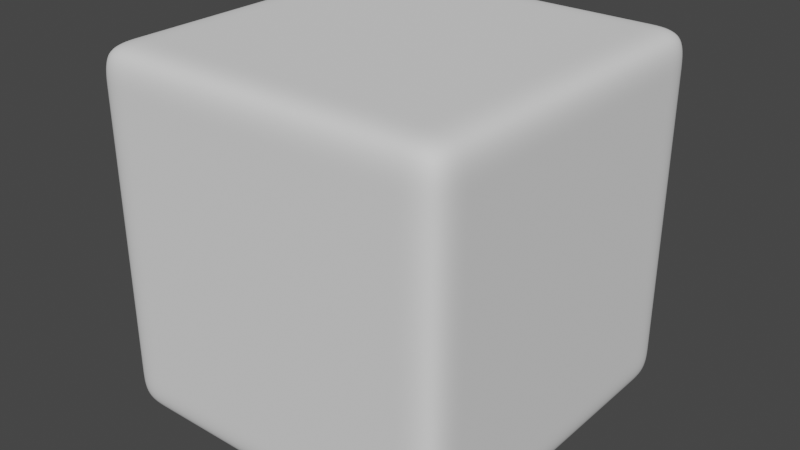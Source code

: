 # Source: Cube.blend  (saved by Blender 2.92.15; exported with 4.5.12 LTS)
import bpy
from mathutils import Matrix  # noqa: F401  (used for matrix-valued properties, if any)

bpy.ops.wm.read_factory_settings(use_empty=True)
scene = bpy.context.scene
scene.name = 'Scene'

# ---- collections
col_collection = bpy.data.collections.new('Collection'); scene.collection.children.link(col_collection)

# ---- world
world_world = bpy.data.worlds.new('World'); scene.world = world_world
world_world.use_nodes = True; world_world.node_tree.nodes.clear()
_N = world_world.node_tree.nodes; _L = world_world.node_tree.links
n0 = _N.new('ShaderNodeOutputWorld'); n0.name = 'World Output'; n0.location = (300, 300)
n1 = _N.new('ShaderNodeBackground'); n1.name = 'Background'; n1.location = (10, 300)
n1.inputs[0].default_value = (0.05088, 0.05088, 0.05088, 1.0)
_L.new(n1.outputs[0], n0.inputs[0])
n0.is_active_output = True
world_world.color = (0.05088, 0.05088, 0.05088)
world_world.use_sun_shadow = False
world_world.sun_shadow_jitter_overblur = 0.0

# ---- meshes
me_cube_001 = bpy.data.meshes.new('Cube.001')
me_cube_001.from_pydata([(-1.0, -1.0, -1.0), (-1.0, -1.0, 1.0), (-1.0, 1.0, -1.0), (-1.0, 1.0, 1.0), (1.0, -1.0, -1.0), (1.0, -1.0, 1.0), (1.0, 1.0, -1.0), (1.0, 1.0, 1.0), (-1.0, 0.7778, -1.0), (-1.0, 0.5556, -1.0), (-1.0, 0.3333, -1.0), (-1.0, 0.1111, -1.0), (-1.0, -0.1111, -1.0), (-1.0, -0.3333, -1.0), (-1.0, -0.5556, -1.0), (-1.0, -0.7778, -1.0), (-1.0, -0.7778, 1.0), (-1.0, -0.5556, 1.0), (-1.0, -0.3333, 1.0), (-1.0, -0.1111, 1.0), (-1.0, 0.1111, 1.0), (-1.0, 0.3333, 1.0), (-1.0, 0.5556, 1.0), (-1.0, 0.7778, 1.0), (1.0, -0.7778, -1.0), (1.0, -0.5556, -1.0), (1.0, -0.3333, -1.0), (1.0, -0.1111, -1.0), (1.0, 0.1111, -1.0), (1.0, 0.3333, -1.0), (1.0, 0.5556, -1.0), (1.0, 0.7778, -1.0), (1.0, 0.7778, 1.0), (1.0, 0.5556, 1.0), (1.0, 0.3333, 1.0), (1.0, 0.1111, 1.0), (1.0, -0.1111, 1.0), (1.0, -0.3333, 1.0), (1.0, -0.5556, 1.0), (1.0, -0.7778, 1.0), (0.7778, 1.0, -1.0), (0.5556, 1.0, -1.0), (0.3333, 1.0, -1.0), (0.1111, 1.0, -1.0), (-0.1111, 1.0, -1.0), (-0.3333, 1.0, -1.0), (-0.5556, 1.0, -1.0), (-0.7778, 1.0, -1.0), (-0.7778, 1.0, 1.0), (-0.5556, 1.0, 1.0), (-0.3333, 1.0, 1.0), (-0.1111, 1.0, 1.0), (0.1111, 1.0, 1.0), (0.3333, 1.0, 1.0), (0.5556, 1.0, 1.0), (0.7778, 1.0, 1.0), (-0.7778, -1.0, -1.0), (-0.5556, -1.0, -1.0), (-0.3333, -1.0, -1.0), (-0.1111, -1.0, -1.0), (0.1111, -1.0, -1.0), (0.3333, -1.0, -1.0), (0.5556, -1.0, -1.0), (0.7778, -1.0, -1.0), (0.7778, -1.0, 1.0), (0.5556, -1.0, 1.0), (0.3333, -1.0, 1.0), (0.1111, -1.0, 1.0), (-0.1111, -1.0, 1.0), (-0.3333, -1.0, 1.0), (-0.5556, -1.0, 1.0), (-0.7778, -1.0, 1.0), (-0.7778, 0.7778, 1.0), (-0.5556, 0.7778, 1.0), (-0.3333, 0.7778, 1.0), (-0.1111, 0.7778, 1.0), (0.1111, 0.7778, 1.0), (0.3333, 0.7778, 1.0), (0.5556, 0.7778, 1.0), (0.7778, 0.7778, 1.0), (-0.7778, 0.5556, 1.0), (-0.5556, 0.5556, 1.0), (-0.3333, 0.5556, 1.0), (-0.1111, 0.5556, 1.0), (0.1111, 0.5556, 1.0), (0.3333, 0.5556, 1.0), (0.5556, 0.5556, 1.0), (0.7778, 0.5556, 1.0), (-0.7778, 0.3333, 1.0), (-0.5556, 0.3333, 1.0), (-0.3333, 0.3333, 1.0), (-0.1111, 0.3333, 1.0), (0.1111, 0.3333, 1.0), (0.3333, 0.3333, 1.0), (0.5556, 0.3333, 1.0), (0.7778, 0.3333, 1.0), (-0.7778, 0.1111, 1.0), (-0.5556, 0.1111, 1.0), (-0.3333, 0.1111, 1.0), (-0.1111, 0.1111, 1.0), (0.1111, 0.1111, 1.0), (0.3333, 0.1111, 1.0), (0.5556, 0.1111, 1.0), (0.7778, 0.1111, 1.0), (-0.7778, -0.1111, 1.0), (-0.5556, -0.1111, 1.0), (-0.3333, -0.1111, 1.0), (-0.1111, -0.1111, 1.0), (0.1111, -0.1111, 1.0), (0.3333, -0.1111, 1.0), (0.5556, -0.1111, 1.0), (0.7778, -0.1111, 1.0), (-0.7778, -0.3333, 1.0), (-0.5556, -0.3333, 1.0), (-0.3333, -0.3333, 1.0), (-0.1111, -0.3333, 1.0), (0.1111, -0.3333, 1.0), (0.3333, -0.3333, 1.0), (0.5556, -0.3333, 1.0), (0.7778, -0.3333, 1.0), (-0.7778, -0.5556, 1.0), (-0.5556, -0.5556, 1.0), (-0.3333, -0.5556, 1.0), (-0.1111, -0.5556, 1.0), (0.1111, -0.5556, 1.0), (0.3333, -0.5556, 1.0), (0.5556, -0.5556, 1.0), (0.7778, -0.5556, 1.0), (-0.7778, -0.7778, 1.0), (-0.5556, -0.7778, 1.0), (-0.3333, -0.7778, 1.0), (-0.1111, -0.7778, 1.0), (0.1111, -0.7778, 1.0), (0.3333, -0.7778, 1.0), (0.5556, -0.7778, 1.0), (0.7778, -0.7778, 1.0), (0.7778, 0.7778, -1.0), (0.5556, 0.7778, -1.0), (0.3333, 0.7778, -1.0), (0.1111, 0.7778, -1.0), (-0.1111, 0.7778, -1.0), (-0.3333, 0.7778, -1.0), (-0.5556, 0.7778, -1.0), (-0.7778, 0.7778, -1.0), (0.7778, 0.5556, -1.0), (0.5556, 0.5556, -1.0), (0.3333, 0.5556, -1.0), (0.1111, 0.5556, -1.0), (-0.1111, 0.5556, -1.0), (-0.3333, 0.5556, -1.0), (-0.5556, 0.5556, -1.0), (-0.7778, 0.5556, -1.0), (0.7778, 0.3333, -1.0), (0.5556, 0.3333, -1.0), (0.3333, 0.3333, -1.0), (0.1111, 0.3333, -1.0), (-0.1111, 0.3333, -1.0), (-0.3333, 0.3333, -1.0), (-0.5556, 0.3333, -1.0), (-0.7778, 0.3333, -1.0), (0.7778, 0.1111, -1.0), (0.5556, 0.1111, -1.0), (0.3333, 0.1111, -1.0), (0.1111, 0.1111, -1.0), (-0.1111, 0.1111, -1.0), (-0.3333, 0.1111, -1.0), (-0.5556, 0.1111, -1.0), (-0.7778, 0.1111, -1.0), (0.7778, -0.1111, -1.0), (0.5556, -0.1111, -1.0), (0.3333, -0.1111, -1.0), (0.1111, -0.1111, -1.0), (-0.1111, -0.1111, -1.0), (-0.3333, -0.1111, -1.0), (-0.5556, -0.1111, -1.0), (-0.7778, -0.1111, -1.0), (0.7778, -0.3333, -1.0), (0.5556, -0.3333, -1.0), (0.3333, -0.3333, -1.0), (0.1111, -0.3333, -1.0), (-0.1111, -0.3333, -1.0), (-0.3333, -0.3333, -1.0), (-0.5556, -0.3333, -1.0), (-0.7778, -0.3333, -1.0), (0.7778, -0.5556, -1.0), (0.5556, -0.5556, -1.0), (0.3333, -0.5556, -1.0), (0.1111, -0.5556, -1.0), (-0.1111, -0.5556, -1.0), (-0.3333, -0.5556, -1.0), (-0.5556, -0.5556, -1.0), (-0.7778, -0.5556, -1.0), (0.7778, -0.7778, -1.0), (0.5556, -0.7778, -1.0), (0.3333, -0.7778, -1.0), (0.1111, -0.7778, -1.0), (-0.1111, -0.7778, -1.0), (-0.3333, -0.7778, -1.0), (-0.5556, -0.7778, -1.0), (-0.7778, -0.7778, -1.0), (-1.0, -1.0, -0.7778), (-1.0, -1.0, -0.5556), (-1.0, -1.0, -0.3333), (-1.0, -1.0, -0.1111), (-1.0, -1.0, 0.1111), (-1.0, -1.0, 0.3333), (-1.0, -1.0, 0.5556), (-1.0, -1.0, 0.7778), (-1.0, 1.0, 0.7778), (-1.0, 1.0, 0.5556), (-1.0, 1.0, 0.3333), (-1.0, 1.0, 0.1111), (-1.0, 1.0, -0.1111), (-1.0, 1.0, -0.3333), (-1.0, 1.0, -0.5556), (-1.0, 1.0, -0.7778), (1.0, 1.0, 0.7778), (1.0, 1.0, 0.5556), (1.0, 1.0, 0.3333), (1.0, 1.0, 0.1111), (1.0, 1.0, -0.1111), (1.0, 1.0, -0.3333), (1.0, 1.0, -0.5556), (1.0, 1.0, -0.7778), (1.0, -1.0, 0.7778), (1.0, -1.0, 0.5556), (1.0, -1.0, 0.3333), (1.0, -1.0, 0.1111), (1.0, -1.0, -0.1111), (1.0, -1.0, -0.3333), (1.0, -1.0, -0.5556), (1.0, -1.0, -0.7778), (1.0, 0.7778, 0.7778), (1.0, 0.7778, 0.5556), (1.0, 0.7778, 0.3333), (1.0, 0.7778, 0.1111), (1.0, 0.7778, -0.1111), (1.0, 0.7778, -0.3333), (1.0, 0.7778, -0.5556), (1.0, 0.7778, -0.7778), (1.0, 0.5556, 0.7778), (1.0, 0.5556, 0.5556), (1.0, 0.5556, 0.3333), (1.0, 0.5556, 0.1111), (1.0, 0.5556, -0.1111), (1.0, 0.5556, -0.3333), (1.0, 0.5556, -0.5556), (1.0, 0.5556, -0.7778), (1.0, 0.3333, 0.7778), (1.0, 0.3333, 0.5556), (1.0, 0.3333, 0.3333), (1.0, 0.3333, 0.1111), (1.0, 0.3333, -0.1111), (1.0, 0.3333, -0.3333), (1.0, 0.3333, -0.5556), (1.0, 0.3333, -0.7778), (1.0, 0.1111, 0.7778), (1.0, 0.1111, 0.5556), (1.0, 0.1111, 0.3333), (1.0, 0.1111, 0.1111), (1.0, 0.1111, -0.1111), (1.0, 0.1111, -0.3333), (1.0, 0.1111, -0.5556), (1.0, 0.1111, -0.7778), (1.0, -0.1111, 0.7778), (1.0, -0.1111, 0.5556), (1.0, -0.1111, 0.3333), (1.0, -0.1111, 0.1111), (1.0, -0.1111, -0.1111), (1.0, -0.1111, -0.3333), (1.0, -0.1111, -0.5556), (1.0, -0.1111, -0.7778), (1.0, -0.3333, 0.7778), (1.0, -0.3333, 0.5556), (1.0, -0.3333, 0.3333), (1.0, -0.3333, 0.1111), (1.0, -0.3333, -0.1111), (1.0, -0.3333, -0.3333), (1.0, -0.3333, -0.5556), (1.0, -0.3333, -0.7778), (1.0, -0.5556, 0.7778), (1.0, -0.5556, 0.5556), (1.0, -0.5556, 0.3333), (1.0, -0.5556, 0.1111), (1.0, -0.5556, -0.1111), (1.0, -0.5556, -0.3333), (1.0, -0.5556, -0.5556), (1.0, -0.5556, -0.7778), (1.0, -0.7778, 0.7778), (1.0, -0.7778, 0.5556), (1.0, -0.7778, 0.3333), (1.0, -0.7778, 0.1111), (1.0, -0.7778, -0.1111), (1.0, -0.7778, -0.3333), (1.0, -0.7778, -0.5556), (1.0, -0.7778, -0.7778), (-1.0, -0.7778, 0.7778), (-1.0, -0.7778, 0.5556), (-1.0, -0.7778, 0.3333), (-1.0, -0.7778, 0.1111), (-1.0, -0.7778, -0.1111), (-1.0, -0.7778, -0.3333), (-1.0, -0.7778, -0.5556), (-1.0, -0.7778, -0.7778), (-1.0, -0.5556, 0.7778), (-1.0, -0.5556, 0.5556), (-1.0, -0.5556, 0.3333), (-1.0, -0.5556, 0.1111), (-1.0, -0.5556, -0.1111), (-1.0, -0.5556, -0.3333), (-1.0, -0.5556, -0.5556), (-1.0, -0.5556, -0.7778), (-1.0, -0.3333, 0.7778), (-1.0, -0.3333, 0.5556), (-1.0, -0.3333, 0.3333), (-1.0, -0.3333, 0.1111), (-1.0, -0.3333, -0.1111), (-1.0, -0.3333, -0.3333), (-1.0, -0.3333, -0.5556), (-1.0, -0.3333, -0.7778), (-1.0, -0.1111, 0.7778), (-1.0, -0.1111, 0.5556), (-1.0, -0.1111, 0.3333), (-1.0, -0.1111, 0.1111), (-1.0, -0.1111, -0.1111), (-1.0, -0.1111, -0.3333), (-1.0, -0.1111, -0.5556), (-1.0, -0.1111, -0.7778), (-1.0, 0.1111, 0.7778), (-1.0, 0.1111, 0.5556), (-1.0, 0.1111, 0.3333), (-1.0, 0.1111, 0.1111), (-1.0, 0.1111, -0.1111), (-1.0, 0.1111, -0.3333), (-1.0, 0.1111, -0.5556), (-1.0, 0.1111, -0.7778), (-1.0, 0.3333, 0.7778), (-1.0, 0.3333, 0.5556), (-1.0, 0.3333, 0.3333), (-1.0, 0.3333, 0.1111), (-1.0, 0.3333, -0.1111), (-1.0, 0.3333, -0.3333), (-1.0, 0.3333, -0.5556), (-1.0, 0.3333, -0.7778), (-1.0, 0.5556, 0.7778), (-1.0, 0.5556, 0.5556), (-1.0, 0.5556, 0.3333), (-1.0, 0.5556, 0.1111), (-1.0, 0.5556, -0.1111), (-1.0, 0.5556, -0.3333), (-1.0, 0.5556, -0.5556), (-1.0, 0.5556, -0.7778), (-1.0, 0.7778, 0.7778), (-1.0, 0.7778, 0.5556), (-1.0, 0.7778, 0.3333), (-1.0, 0.7778, 0.1111), (-1.0, 0.7778, -0.1111), (-1.0, 0.7778, -0.3333), (-1.0, 0.7778, -0.5556), (-1.0, 0.7778, -0.7778), (0.7778, -1.0, 0.7778), (0.7778, -1.0, 0.5556), (0.7778, -1.0, 0.3333), (0.7778, -1.0, 0.1111), (0.7778, -1.0, -0.1111), (0.7778, -1.0, -0.3333), (0.7778, -1.0, -0.5556), (0.7778, -1.0, -0.7778), (0.5556, -1.0, 0.7778), (0.5556, -1.0, 0.5556), (0.5556, -1.0, 0.3333), (0.5556, -1.0, 0.1111), (0.5556, -1.0, -0.1111), (0.5556, -1.0, -0.3333), (0.5556, -1.0, -0.5556), (0.5556, -1.0, -0.7778), (0.3333, -1.0, 0.7778), (0.3333, -1.0, 0.5556), (0.3333, -1.0, 0.3333), (0.3333, -1.0, 0.1111), (0.3333, -1.0, -0.1111), (0.3333, -1.0, -0.3333), (0.3333, -1.0, -0.5556), (0.3333, -1.0, -0.7778), (0.1111, -1.0, 0.7778), (0.1111, -1.0, 0.5556), (0.1111, -1.0, 0.3333), (0.1111, -1.0, 0.1111), (0.1111, -1.0, -0.1111), (0.1111, -1.0, -0.3333), (0.1111, -1.0, -0.5556), (0.1111, -1.0, -0.7778), (-0.1111, -1.0, 0.7778), (-0.1111, -1.0, 0.5556), (-0.1111, -1.0, 0.3333), (-0.1111, -1.0, 0.1111), (-0.1111, -1.0, -0.1111), (-0.1111, -1.0, -0.3333), (-0.1111, -1.0, -0.5556), (-0.1111, -1.0, -0.7778), (-0.3333, -1.0, 0.7778), (-0.3333, -1.0, 0.5556), (-0.3333, -1.0, 0.3333), (-0.3333, -1.0, 0.1111), (-0.3333, -1.0, -0.1111), (-0.3333, -1.0, -0.3333), (-0.3333, -1.0, -0.5556), (-0.3333, -1.0, -0.7778), (-0.5556, -1.0, 0.7778), (-0.5556, -1.0, 0.5556), (-0.5556, -1.0, 0.3333), (-0.5556, -1.0, 0.1111), (-0.5556, -1.0, -0.1111), (-0.5556, -1.0, -0.3333), (-0.5556, -1.0, -0.5556), (-0.5556, -1.0, -0.7778), (-0.7778, -1.0, 0.7778), (-0.7778, -1.0, 0.5556), (-0.7778, -1.0, 0.3333), (-0.7778, -1.0, 0.1111), (-0.7778, -1.0, -0.1111), (-0.7778, -1.0, -0.3333), (-0.7778, -1.0, -0.5556), (-0.7778, -1.0, -0.7778), (-0.7778, 1.0, 0.7778), (-0.7778, 1.0, 0.5556), (-0.7778, 1.0, 0.3333), (-0.7778, 1.0, 0.1111), (-0.7778, 1.0, -0.1111), (-0.7778, 1.0, -0.3333), (-0.7778, 1.0, -0.5556), (-0.7778, 1.0, -0.7778), (-0.5556, 1.0, 0.7778), (-0.5556, 1.0, 0.5556), (-0.5556, 1.0, 0.3333), (-0.5556, 1.0, 0.1111), (-0.5556, 1.0, -0.1111), (-0.5556, 1.0, -0.3333), (-0.5556, 1.0, -0.5556), (-0.5556, 1.0, -0.7778), (-0.3333, 1.0, 0.7778), (-0.3333, 1.0, 0.5556), (-0.3333, 1.0, 0.3333), (-0.3333, 1.0, 0.1111), (-0.3333, 1.0, -0.1111), (-0.3333, 1.0, -0.3333), (-0.3333, 1.0, -0.5556), (-0.3333, 1.0, -0.7778), (-0.1111, 1.0, 0.7778), (-0.1111, 1.0, 0.5556), (-0.1111, 1.0, 0.3333), (-0.1111, 1.0, 0.1111), (-0.1111, 1.0, -0.1111), (-0.1111, 1.0, -0.3333), (-0.1111, 1.0, -0.5556), (-0.1111, 1.0, -0.7778), (0.1111, 1.0, 0.7778), (0.1111, 1.0, 0.5556), (0.1111, 1.0, 0.3333), (0.1111, 1.0, 0.1111), (0.1111, 1.0, -0.1111), (0.1111, 1.0, -0.3333), (0.1111, 1.0, -0.5556), (0.1111, 1.0, -0.7778), (0.3333, 1.0, 0.7778), (0.3333, 1.0, 0.5556), (0.3333, 1.0, 0.3333), (0.3333, 1.0, 0.1111), (0.3333, 1.0, -0.1111), (0.3333, 1.0, -0.3333), (0.3333, 1.0, -0.5556), (0.3333, 1.0, -0.7778), (0.5556, 1.0, 0.7778), (0.5556, 1.0, 0.5556), (0.5556, 1.0, 0.3333), (0.5556, 1.0, 0.1111), (0.5556, 1.0, -0.1111), (0.5556, 1.0, -0.3333), (0.5556, 1.0, -0.5556), (0.5556, 1.0, -0.7778), (0.7778, 1.0, 0.7778), (0.7778, 1.0, 0.5556), (0.7778, 1.0, 0.3333), (0.7778, 1.0, 0.1111), (0.7778, 1.0, -0.1111), (0.7778, 1.0, -0.3333), (0.7778, 1.0, -0.5556), (0.7778, 1.0, -0.7778)], [], [(352, 23, 3, 208), (480, 55, 7, 216), (288, 39, 5, 224), (416, 71, 1, 207), (192, 24, 4, 63), (128, 16, 1, 71), (48, 3, 23, 72), (72, 23, 22, 80), (80, 22, 21, 88), (88, 21, 20, 96), (96, 20, 19, 104), (104, 19, 18, 112), (112, 18, 17, 120), (120, 17, 16, 128), (40, 6, 31, 136), (136, 31, 30, 144), (144, 30, 29, 152), (152, 29, 28, 160), (160, 28, 27, 168), (168, 27, 26, 176), (176, 26, 25, 184), (184, 25, 24, 192), (216, 7, 32, 232), (232, 32, 33, 240), (240, 33, 34, 248), (248, 34, 35, 256), (256, 35, 36, 264), (264, 36, 37, 272), (272, 37, 38, 280), (280, 38, 39, 288), (207, 1, 16, 296), (296, 16, 17, 304), (304, 17, 18, 312), (312, 18, 19, 320), (320, 19, 20, 328), (328, 20, 21, 336), (336, 21, 22, 344), (344, 22, 23, 352), (14, 191, 199, 15), (191, 190, 198, 199), (190, 189, 197, 198), (189, 188, 196, 197), (188, 187, 195, 196), (187, 186, 194, 195), (186, 185, 193, 194), (185, 184, 192, 193), (13, 183, 191, 14), (183, 182, 190, 191), (182, 181, 189, 190), (181, 180, 188, 189), (180, 179, 187, 188), (179, 178, 186, 187), (178, 177, 185, 186), (177, 176, 184, 185), (12, 175, 183, 13), (175, 174, 182, 183), (174, 173, 181, 182), (173, 172, 180, 181), (172, 171, 179, 180), (171, 170, 178, 179), (170, 169, 177, 178), (169, 168, 176, 177), (11, 167, 175, 12), (167, 166, 174, 175), (166, 165, 173, 174), (165, 164, 172, 173), (164, 163, 171, 172), (163, 162, 170, 171), (162, 161, 169, 170), (161, 160, 168, 169), (10, 159, 167, 11), (159, 158, 166, 167), (158, 157, 165, 166), (157, 156, 164, 165), (156, 155, 163, 164), (155, 154, 162, 163), (154, 153, 161, 162), (153, 152, 160, 161), (9, 151, 159, 10), (151, 150, 158, 159), (150, 149, 157, 158), (149, 148, 156, 157), (148, 147, 155, 156), (147, 146, 154, 155), (146, 145, 153, 154), (145, 144, 152, 153), (8, 143, 151, 9), (143, 142, 150, 151), (142, 141, 149, 150), (141, 140, 148, 149), (140, 139, 147, 148), (139, 138, 146, 147), (138, 137, 145, 146), (137, 136, 144, 145), (2, 47, 143, 8), (47, 46, 142, 143), (46, 45, 141, 142), (45, 44, 140, 141), (44, 43, 139, 140), (43, 42, 138, 139), (42, 41, 137, 138), (41, 40, 136, 137), (38, 127, 135, 39), (127, 126, 134, 135), (126, 125, 133, 134), (125, 124, 132, 133), (124, 123, 131, 132), (123, 122, 130, 131), (122, 121, 129, 130), (121, 120, 128, 129), (37, 119, 127, 38), (119, 118, 126, 127), (118, 117, 125, 126), (117, 116, 124, 125), (116, 115, 123, 124), (115, 114, 122, 123), (114, 113, 121, 122), (113, 112, 120, 121), (36, 111, 119, 37), (111, 110, 118, 119), (110, 109, 117, 118), (109, 108, 116, 117), (108, 107, 115, 116), (107, 106, 114, 115), (106, 105, 113, 114), (105, 104, 112, 113), (35, 103, 111, 36), (103, 102, 110, 111), (102, 101, 109, 110), (101, 100, 108, 109), (100, 99, 107, 108), (99, 98, 106, 107), (98, 97, 105, 106), (97, 96, 104, 105), (34, 95, 103, 35), (95, 94, 102, 103), (94, 93, 101, 102), (93, 92, 100, 101), (92, 91, 99, 100), (91, 90, 98, 99), (90, 89, 97, 98), (89, 88, 96, 97), (33, 87, 95, 34), (87, 86, 94, 95), (86, 85, 93, 94), (85, 84, 92, 93), (84, 83, 91, 92), (83, 82, 90, 91), (82, 81, 89, 90), (81, 80, 88, 89), (32, 79, 87, 33), (79, 78, 86, 87), (78, 77, 85, 86), (77, 76, 84, 85), (76, 75, 83, 84), (75, 74, 82, 83), (74, 73, 81, 82), (73, 72, 80, 81), (7, 55, 79, 32), (55, 54, 78, 79), (54, 53, 77, 78), (53, 52, 76, 77), (52, 51, 75, 76), (51, 50, 74, 75), (50, 49, 73, 74), (49, 48, 72, 73), (39, 135, 64, 5), (135, 134, 65, 64), (134, 133, 66, 65), (133, 132, 67, 66), (132, 131, 68, 67), (131, 130, 69, 68), (130, 129, 70, 69), (129, 128, 71, 70), (15, 199, 56, 0), (199, 198, 57, 56), (198, 197, 58, 57), (197, 196, 59, 58), (196, 195, 60, 59), (195, 194, 61, 60), (194, 193, 62, 61), (193, 192, 63, 62), (224, 5, 64, 360), (360, 64, 65, 368), (368, 65, 66, 376), (376, 66, 67, 384), (384, 67, 68, 392), (392, 68, 69, 400), (400, 69, 70, 408), (408, 70, 71, 416), (208, 3, 48, 424), (424, 48, 49, 432), (432, 49, 50, 440), (440, 50, 51, 448), (448, 51, 52, 456), (456, 52, 53, 464), (464, 53, 54, 472), (472, 54, 55, 480), (41, 479, 487, 40), (479, 478, 486, 487), (478, 477, 485, 486), (477, 476, 484, 485), (476, 475, 483, 484), (475, 474, 482, 483), (474, 473, 481, 482), (473, 472, 480, 481), (42, 471, 479, 41), (471, 470, 478, 479), (470, 469, 477, 478), (469, 468, 476, 477), (468, 467, 475, 476), (467, 466, 474, 475), (466, 465, 473, 474), (465, 464, 472, 473), (43, 463, 471, 42), (463, 462, 470, 471), (462, 461, 469, 470), (461, 460, 468, 469), (460, 459, 467, 468), (459, 458, 466, 467), (458, 457, 465, 466), (457, 456, 464, 465), (44, 455, 463, 43), (455, 454, 462, 463), (454, 453, 461, 462), (453, 452, 460, 461), (452, 451, 459, 460), (451, 450, 458, 459), (450, 449, 457, 458), (449, 448, 456, 457), (45, 447, 455, 44), (447, 446, 454, 455), (446, 445, 453, 454), (445, 444, 452, 453), (444, 443, 451, 452), (443, 442, 450, 451), (442, 441, 449, 450), (441, 440, 448, 449), (46, 439, 447, 45), (439, 438, 446, 447), (438, 437, 445, 446), (437, 436, 444, 445), (436, 435, 443, 444), (435, 434, 442, 443), (434, 433, 441, 442), (433, 432, 440, 441), (47, 431, 439, 46), (431, 430, 438, 439), (430, 429, 437, 438), (429, 428, 436, 437), (428, 427, 435, 436), (427, 426, 434, 435), (426, 425, 433, 434), (425, 424, 432, 433), (2, 215, 431, 47), (215, 214, 430, 431), (214, 213, 429, 430), (213, 212, 428, 429), (212, 211, 427, 428), (211, 210, 426, 427), (210, 209, 425, 426), (209, 208, 424, 425), (57, 415, 423, 56), (415, 414, 422, 423), (414, 413, 421, 422), (413, 412, 420, 421), (412, 411, 419, 420), (411, 410, 418, 419), (410, 409, 417, 418), (409, 408, 416, 417), (58, 407, 415, 57), (407, 406, 414, 415), (406, 405, 413, 414), (405, 404, 412, 413), (404, 403, 411, 412), (403, 402, 410, 411), (402, 401, 409, 410), (401, 400, 408, 409), (59, 399, 407, 58), (399, 398, 406, 407), (398, 397, 405, 406), (397, 396, 404, 405), (396, 395, 403, 404), (395, 394, 402, 403), (394, 393, 401, 402), (393, 392, 400, 401), (60, 391, 399, 59), (391, 390, 398, 399), (390, 389, 397, 398), (389, 388, 396, 397), (388, 387, 395, 396), (387, 386, 394, 395), (386, 385, 393, 394), (385, 384, 392, 393), (61, 383, 391, 60), (383, 382, 390, 391), (382, 381, 389, 390), (381, 380, 388, 389), (380, 379, 387, 388), (379, 378, 386, 387), (378, 377, 385, 386), (377, 376, 384, 385), (62, 375, 383, 61), (375, 374, 382, 383), (374, 373, 381, 382), (373, 372, 380, 381), (372, 371, 379, 380), (371, 370, 378, 379), (370, 369, 377, 378), (369, 368, 376, 377), (63, 367, 375, 62), (367, 366, 374, 375), (366, 365, 373, 374), (365, 364, 372, 373), (364, 363, 371, 372), (363, 362, 370, 371), (362, 361, 369, 370), (361, 360, 368, 369), (4, 231, 367, 63), (231, 230, 366, 367), (230, 229, 365, 366), (229, 228, 364, 365), (228, 227, 363, 364), (227, 226, 362, 363), (226, 225, 361, 362), (225, 224, 360, 361), (9, 351, 359, 8), (351, 350, 358, 359), (350, 349, 357, 358), (349, 348, 356, 357), (348, 347, 355, 356), (347, 346, 354, 355), (346, 345, 353, 354), (345, 344, 352, 353), (10, 343, 351, 9), (343, 342, 350, 351), (342, 341, 349, 350), (341, 340, 348, 349), (340, 339, 347, 348), (339, 338, 346, 347), (338, 337, 345, 346), (337, 336, 344, 345), (11, 335, 343, 10), (335, 334, 342, 343), (334, 333, 341, 342), (333, 332, 340, 341), (332, 331, 339, 340), (331, 330, 338, 339), (330, 329, 337, 338), (329, 328, 336, 337), (12, 327, 335, 11), (327, 326, 334, 335), (326, 325, 333, 334), (325, 324, 332, 333), (324, 323, 331, 332), (323, 322, 330, 331), (322, 321, 329, 330), (321, 320, 328, 329), (13, 319, 327, 12), (319, 318, 326, 327), (318, 317, 325, 326), (317, 316, 324, 325), (316, 315, 323, 324), (315, 314, 322, 323), (314, 313, 321, 322), (313, 312, 320, 321), (14, 311, 319, 13), (311, 310, 318, 319), (310, 309, 317, 318), (309, 308, 316, 317), (308, 307, 315, 316), (307, 306, 314, 315), (306, 305, 313, 314), (305, 304, 312, 313), (15, 303, 311, 14), (303, 302, 310, 311), (302, 301, 309, 310), (301, 300, 308, 309), (300, 299, 307, 308), (299, 298, 306, 307), (298, 297, 305, 306), (297, 296, 304, 305), (0, 200, 303, 15), (200, 201, 302, 303), (201, 202, 301, 302), (202, 203, 300, 301), (203, 204, 299, 300), (204, 205, 298, 299), (205, 206, 297, 298), (206, 207, 296, 297), (25, 287, 295, 24), (287, 286, 294, 295), (286, 285, 293, 294), (285, 284, 292, 293), (284, 283, 291, 292), (283, 282, 290, 291), (282, 281, 289, 290), (281, 280, 288, 289), (26, 279, 287, 25), (279, 278, 286, 287), (278, 277, 285, 286), (277, 276, 284, 285), (276, 275, 283, 284), (275, 274, 282, 283), (274, 273, 281, 282), (273, 272, 280, 281), (27, 271, 279, 26), (271, 270, 278, 279), (270, 269, 277, 278), (269, 268, 276, 277), (268, 267, 275, 276), (267, 266, 274, 275), (266, 265, 273, 274), (265, 264, 272, 273), (28, 263, 271, 27), (263, 262, 270, 271), (262, 261, 269, 270), (261, 260, 268, 269), (260, 259, 267, 268), (259, 258, 266, 267), (258, 257, 265, 266), (257, 256, 264, 265), (29, 255, 263, 28), (255, 254, 262, 263), (254, 253, 261, 262), (253, 252, 260, 261), (252, 251, 259, 260), (251, 250, 258, 259), (250, 249, 257, 258), (249, 248, 256, 257), (30, 247, 255, 29), (247, 246, 254, 255), (246, 245, 253, 254), (245, 244, 252, 253), (244, 243, 251, 252), (243, 242, 250, 251), (242, 241, 249, 250), (241, 240, 248, 249), (31, 239, 247, 30), (239, 238, 246, 247), (238, 237, 245, 246), (237, 236, 244, 245), (236, 235, 243, 244), (235, 234, 242, 243), (234, 233, 241, 242), (233, 232, 240, 241), (6, 223, 239, 31), (223, 222, 238, 239), (222, 221, 237, 238), (221, 220, 236, 237), (220, 219, 235, 236), (219, 218, 234, 235), (218, 217, 233, 234), (217, 216, 232, 233), (56, 423, 200, 0), (423, 422, 201, 200), (422, 421, 202, 201), (421, 420, 203, 202), (420, 419, 204, 203), (419, 418, 205, 204), (418, 417, 206, 205), (417, 416, 207, 206), (24, 295, 231, 4), (295, 294, 230, 231), (294, 293, 229, 230), (293, 292, 228, 229), (292, 291, 227, 228), (291, 290, 226, 227), (290, 289, 225, 226), (289, 288, 224, 225), (40, 487, 223, 6), (487, 486, 222, 223), (486, 485, 221, 222), (485, 484, 220, 221), (484, 483, 219, 220), (483, 482, 218, 219), (482, 481, 217, 218), (481, 480, 216, 217), (8, 359, 215, 2), (359, 358, 214, 215), (358, 357, 213, 214), (357, 356, 212, 213), (356, 355, 211, 212), (355, 354, 210, 211), (354, 353, 209, 210), (353, 352, 208, 209)])
me_cube_001.polygons.foreach_set('use_smooth', [True] * 486)
_uv = me_cube_001.uv_layers.new(name='UVMap')
_uv.uv.foreach_set('vector', [0.5972, 0.2222, 0.625, 0.2222, 0.625, 0.25, 0.5972, 0.25, 0.5972, 0.4722, 0.625, 0.4722, 0.625, 0.5, 0.5972, 0.5, 0.5972, 0.7222, 0.625, 0.7222, 0.625, 0.75, 0.5972, 0.75, 0.5972, 0.9722, 0.625, 0.9722, 0.625, 1.0, 0.5972, 1.0, 0.3472, 0.7222, 0.375, 0.7222, 0.375, 0.75, 0.3472, 0.75, 0.8472, 0.7222, 0.875, 0.7222, 0.875, 0.75, 0.8472, 0.75, 0.8472, 0.5, 0.875, 0.5, 0.875, 0.5278, 0.8472, 0.5278, 0.8472, 0.5278, 0.875, 0.5278, 0.875, 0.5556, 0.8472, 0.5556, 0.8472, 0.5556, 0.875, 0.5556, 0.875, 0.5833, 0.8472, 0.5833, 0.8472, 0.5833, 0.875, 0.5833, 0.875, 0.6111, 0.8472, 0.6111, 0.8472, 0.6111, 0.875, 0.6111, 0.875, 0.6389, 0.8472, 0.6389, 0.8472, 0.6389, 0.875, 0.6389, 0.875, 0.6667, 0.8472, 0.6667, 0.8472, 0.6667, 0.875, 0.6667, 0.875, 0.6944, 0.8472, 0.6944, 0.8472, 0.6944, 0.875, 0.6944, 0.875, 0.7222, 0.8472, 0.7222, 0.3472, 0.5, 0.375, 0.5, 0.375, 0.5278, 0.3472, 0.5278, 0.3472, 0.5278, 0.375, 0.5278, 0.375, 0.5556, 0.3472, 0.5556, 0.3472, 0.5556, 0.375, 0.5556, 0.375, 0.5833, 0.3472, 0.5833, 0.3472, 0.5833, 0.375, 0.5833, 0.375, 0.6111, 0.3472, 0.6111, 0.3472, 0.6111, 0.375, 0.6111, 0.375, 0.6389, 0.3472, 0.6389, 0.3472, 0.6389, 0.375, 0.6389, 0.375, 0.6667, 0.3472, 0.6667, 0.3472, 0.6667, 0.375, 0.6667, 0.375, 0.6944, 0.3472, 0.6944, 0.3472, 0.6944, 0.375, 0.6944, 0.375, 0.7222, 0.3472, 0.7222, 0.5972, 0.5, 0.625, 0.5, 0.625, 0.5278, 0.5972, 0.5278, 0.5972, 0.5278, 0.625, 0.5278, 0.625, 0.5556, 0.5972, 0.5556, 0.5972, 0.5556, 0.625, 0.5556, 0.625, 0.5833, 0.5972, 0.5833, 0.5972, 0.5833, 0.625, 0.5833, 0.625, 0.6111, 0.5972, 0.6111, 0.5972, 0.6111, 0.625, 0.6111, 0.625, 0.6389, 0.5972, 0.6389, 0.5972, 0.6389, 0.625, 0.6389, 0.625, 0.6667, 0.5972, 0.6667, 0.5972, 0.6667, 0.625, 0.6667, 0.625, 0.6944, 0.5972, 0.6944, 0.5972, 0.6944, 0.625, 0.6944, 0.625, 0.7222, 0.5972, 0.7222, 0.5972, 0.0, 0.625, 0.0, 0.625, 0.02778, 0.5972, 0.02778, 0.5972, 0.02778, 0.625, 0.02778, 0.625, 0.05556, 0.5972, 0.05556, 0.5972, 0.05556, 0.625, 0.05556, 0.625, 0.08333, 0.5972, 0.08333, 0.5972, 0.08333, 0.625, 0.08333, 0.625, 0.1111, 0.5972, 0.1111, 0.5972, 0.1111, 0.625, 0.1111, 0.625, 0.1389, 0.5972, 0.1389, 0.5972, 0.1389, 0.625, 0.1389, 0.625, 0.1667, 0.5972, 0.1667, 0.5972, 0.1667, 0.625, 0.1667, 0.625, 0.1944, 0.5972, 0.1944, 0.5972, 0.1944, 0.625, 0.1944, 0.625, 0.2222, 0.5972, 0.2222, 0.125, 0.6944, 0.1528, 0.6944, 0.1528, 0.7222, 0.125, 0.7222, 0.1528, 0.6944, 0.1806, 0.6944, 0.1806, 0.7222, 0.1528, 0.7222, 0.1806, 0.6944, 0.2083, 0.6944, 0.2083, 0.7222, 0.1806, 0.7222, 0.2083, 0.6944, 0.2361, 0.6944, 0.2361, 0.7222, 0.2083, 0.7222, 0.2361, 0.6944, 0.2639, 0.6944, 0.2639, 0.7222, 0.2361, 0.7222, 0.2639, 0.6944, 0.2917, 0.6944, 0.2917, 0.7222, 0.2639, 0.7222, 0.2917, 0.6944, 0.3194, 0.6944, 0.3194, 0.7222, 0.2917, 0.7222, 0.3194, 0.6944, 0.3472, 0.6944, 0.3472, 0.7222, 0.3194, 0.7222, 0.125, 0.6667, 0.1528, 0.6667, 0.1528, 0.6944, 0.125, 0.6944, 0.1528, 0.6667, 0.1806, 0.6667, 0.1806, 0.6944, 0.1528, 0.6944, 0.1806, 0.6667, 0.2083, 0.6667, 0.2083, 0.6944, 0.1806, 0.6944, 0.2083, 0.6667, 0.2361, 0.6667, 0.2361, 0.6944, 0.2083, 0.6944, 0.2361, 0.6667, 0.2639, 0.6667, 0.2639, 0.6944, 0.2361, 0.6944, 0.2639, 0.6667, 0.2917, 0.6667, 0.2917, 0.6944, 0.2639, 0.6944, 0.2917, 0.6667, 0.3194, 0.6667, 0.3194, 0.6944, 0.2917, 0.6944, 0.3194, 0.6667, 0.3472, 0.6667, 0.3472, 0.6944, 0.3194, 0.6944, 0.125, 0.6389, 0.1528, 0.6389, 0.1528, 0.6667, 0.125, 0.6667, 0.1528, 0.6389, 0.1806, 0.6389, 0.1806, 0.6667, 0.1528, 0.6667, 0.1806, 0.6389, 0.2083, 0.6389, 0.2083, 0.6667, 0.1806, 0.6667, 0.2083, 0.6389, 0.2361, 0.6389, 0.2361, 0.6667, 0.2083, 0.6667, 0.2361, 0.6389, 0.2639, 0.6389, 0.2639, 0.6667, 0.2361, 0.6667, 0.2639, 0.6389, 0.2917, 0.6389, 0.2917, 0.6667, 0.2639, 0.6667, 0.2917, 0.6389, 0.3194, 0.6389, 0.3194, 0.6667, 0.2917, 0.6667, 0.3194, 0.6389, 0.3472, 0.6389, 0.3472, 0.6667, 0.3194, 0.6667, 0.125, 0.6111, 0.1528, 0.6111, 0.1528, 0.6389, 0.125, 0.6389, 0.1528, 0.6111, 0.1806, 0.6111, 0.1806, 0.6389, 0.1528, 0.6389, 0.1806, 0.6111, 0.2083, 0.6111, 0.2083, 0.6389, 0.1806, 0.6389, 0.2083, 0.6111, 0.2361, 0.6111, 0.2361, 0.6389, 0.2083, 0.6389, 0.2361, 0.6111, 0.2639, 0.6111, 0.2639, 0.6389, 0.2361, 0.6389, 0.2639, 0.6111, 0.2917, 0.6111, 0.2917, 0.6389, 0.2639, 0.6389, 0.2917, 0.6111, 0.3194, 0.6111, 0.3194, 0.6389, 0.2917, 0.6389, 0.3194, 0.6111, 0.3472, 0.6111, 0.3472, 0.6389, 0.3194, 0.6389, 0.125, 0.5833, 0.1528, 0.5833, 0.1528, 0.6111, 0.125, 0.6111, 0.1528, 0.5833, 0.1806, 0.5833, 0.1806, 0.6111, 0.1528, 0.6111, 0.1806, 0.5833, 0.2083, 0.5833, 0.2083, 0.6111, 0.1806, 0.6111, 0.2083, 0.5833, 0.2361, 0.5833, 0.2361, 0.6111, 0.2083, 0.6111, 0.2361, 0.5833, 0.2639, 0.5833, 0.2639, 0.6111, 0.2361, 0.6111, 0.2639, 0.5833, 0.2917, 0.5833, 0.2917, 0.6111, 0.2639, 0.6111, 0.2917, 0.5833, 0.3194, 0.5833, 0.3194, 0.6111, 0.2917, 0.6111, 0.3194, 0.5833, 0.3472, 0.5833, 0.3472, 0.6111, 0.3194, 0.6111, 0.125, 0.5556, 0.1528, 0.5556, 0.1528, 0.5833, 0.125, 0.5833, 0.1528, 0.5556, 0.1806, 0.5556, 0.1806, 0.5833, 0.1528, 0.5833, 0.1806, 0.5556, 0.2083, 0.5556, 0.2083, 0.5833, 0.1806, 0.5833, 0.2083, 0.5556, 0.2361, 0.5556, 0.2361, 0.5833, 0.2083, 0.5833, 0.2361, 0.5556, 0.2639, 0.5556, 0.2639, 0.5833, 0.2361, 0.5833, 0.2639, 0.5556, 0.2917, 0.5556, 0.2917, 0.5833, 0.2639, 0.5833, 0.2917, 0.5556, 0.3194, 0.5556, 0.3194, 0.5833, 0.2917, 0.5833, 0.3194, 0.5556, 0.3472, 0.5556, 0.3472, 0.5833, 0.3194, 0.5833, 0.125, 0.5278, 0.1528, 0.5278, 0.1528, 0.5556, 0.125, 0.5556, 0.1528, 0.5278, 0.1806, 0.5278, 0.1806, 0.5556, 0.1528, 0.5556, 0.1806, 0.5278, 0.2083, 0.5278, 0.2083, 0.5556, 0.1806, 0.5556, 0.2083, 0.5278, 0.2361, 0.5278, 0.2361, 0.5556, 0.2083, 0.5556, 0.2361, 0.5278, 0.2639, 0.5278, 0.2639, 0.5556, 0.2361, 0.5556, 0.2639, 0.5278, 0.2917, 0.5278, 0.2917, 0.5556, 0.2639, 0.5556, 0.2917, 0.5278, 0.3194, 0.5278, 0.3194, 0.5556, 0.2917, 0.5556, 0.3194, 0.5278, 0.3472, 0.5278, 0.3472, 0.5556, 0.3194, 0.5556, 0.125, 0.5, 0.1528, 0.5, 0.1528, 0.5278, 0.125, 0.5278, 0.1528, 0.5, 0.1806, 0.5, 0.1806, 0.5278, 0.1528, 0.5278, 0.1806, 0.5, 0.2083, 0.5, 0.2083, 0.5278, 0.1806, 0.5278, 0.2083, 0.5, 0.2361, 0.5, 0.2361, 0.5278, 0.2083, 0.5278, 0.2361, 0.5, 0.2639, 0.5, 0.2639, 0.5278, 0.2361, 0.5278, 0.2639, 0.5, 0.2917, 0.5, 0.2917, 0.5278, 0.2639, 0.5278, 0.2917, 0.5, 0.3194, 0.5, 0.3194, 0.5278, 0.2917, 0.5278, 0.3194, 0.5, 0.3472, 0.5, 0.3472, 0.5278, 0.3194, 0.5278, 0.625, 0.6944, 0.6528, 0.6944, 0.6528, 0.7222, 0.625, 0.7222, 0.6528, 0.6944, 0.6806, 0.6944, 0.6806, 0.7222, 0.6528, 0.7222, 0.6806, 0.6944, 0.7083, 0.6944, 0.7083, 0.7222, 0.6806, 0.7222, 0.7083, 0.6944, 0.7361, 0.6944, 0.7361, 0.7222, 0.7083, 0.7222, 0.7361, 0.6944, 0.7639, 0.6944, 0.7639, 0.7222, 0.7361, 0.7222, 0.7639, 0.6944, 0.7917, 0.6944, 0.7917, 0.7222, 0.7639, 0.7222, 0.7917, 0.6944, 0.8194, 0.6944, 0.8194, 0.7222, 0.7917, 0.7222, 0.8194, 0.6944, 0.8472, 0.6944, 0.8472, 0.7222, 0.8194, 0.7222, 0.625, 0.6667, 0.6528, 0.6667, 0.6528, 0.6944, 0.625, 0.6944, 0.6528, 0.6667, 0.6806, 0.6667, 0.6806, 0.6944, 0.6528, 0.6944, 0.6806, 0.6667, 0.7083, 0.6667, 0.7083, 0.6944, 0.6806, 0.6944, 0.7083, 0.6667, 0.7361, 0.6667, 0.7361, 0.6944, 0.7083, 0.6944, 0.7361, 0.6667, 0.7639, 0.6667, 0.7639, 0.6944, 0.7361, 0.6944, 0.7639, 0.6667, 0.7917, 0.6667, 0.7917, 0.6944, 0.7639, 0.6944, 0.7917, 0.6667, 0.8194, 0.6667, 0.8194, 0.6944, 0.7917, 0.6944, 0.8194, 0.6667, 0.8472, 0.6667, 0.8472, 0.6944, 0.8194, 0.6944, 0.625, 0.6389, 0.6528, 0.6389, 0.6528, 0.6667, 0.625, 0.6667, 0.6528, 0.6389, 0.6806, 0.6389, 0.6806, 0.6667, 0.6528, 0.6667, 0.6806, 0.6389, 0.7083, 0.6389, 0.7083, 0.6667, 0.6806, 0.6667, 0.7083, 0.6389, 0.7361, 0.6389, 0.7361, 0.6667, 0.7083, 0.6667, 0.7361, 0.6389, 0.7639, 0.6389, 0.7639, 0.6667, 0.7361, 0.6667, 0.7639, 0.6389, 0.7917, 0.6389, 0.7917, 0.6667, 0.7639, 0.6667, 0.7917, 0.6389, 0.8194, 0.6389, 0.8194, 0.6667, 0.7917, 0.6667, 0.8194, 0.6389, 0.8472, 0.6389, 0.8472, 0.6667, 0.8194, 0.6667, 0.625, 0.6111, 0.6528, 0.6111, 0.6528, 0.6389, 0.625, 0.6389, 0.6528, 0.6111, 0.6806, 0.6111, 0.6806, 0.6389, 0.6528, 0.6389, 0.6806, 0.6111, 0.7083, 0.6111, 0.7083, 0.6389, 0.6806, 0.6389, 0.7083, 0.6111, 0.7361, 0.6111, 0.7361, 0.6389, 0.7083, 0.6389, 0.7361, 0.6111, 0.7639, 0.6111, 0.7639, 0.6389, 0.7361, 0.6389, 0.7639, 0.6111, 0.7917, 0.6111, 0.7917, 0.6389, 0.7639, 0.6389, 0.7917, 0.6111, 0.8194, 0.6111, 0.8194, 0.6389, 0.7917, 0.6389, 0.8194, 0.6111, 0.8472, 0.6111, 0.8472, 0.6389, 0.8194, 0.6389, 0.625, 0.5833, 0.6528, 0.5833, 0.6528, 0.6111, 0.625, 0.6111, 0.6528, 0.5833, 0.6806, 0.5833, 0.6806, 0.6111, 0.6528, 0.6111, 0.6806, 0.5833, 0.7083, 0.5833, 0.7083, 0.6111, 0.6806, 0.6111, 0.7083, 0.5833, 0.7361, 0.5833, 0.7361, 0.6111, 0.7083, 0.6111, 0.7361, 0.5833, 0.7639, 0.5833, 0.7639, 0.6111, 0.7361, 0.6111, 0.7639, 0.5833, 0.7917, 0.5833, 0.7917, 0.6111, 0.7639, 0.6111, 0.7917, 0.5833, 0.8194, 0.5833, 0.8194, 0.6111, 0.7917, 0.6111, 0.8194, 0.5833, 0.8472, 0.5833, 0.8472, 0.6111, 0.8194, 0.6111, 0.625, 0.5556, 0.6528, 0.5556, 0.6528, 0.5833, 0.625, 0.5833, 0.6528, 0.5556, 0.6806, 0.5556, 0.6806, 0.5833, 0.6528, 0.5833, 0.6806, 0.5556, 0.7083, 0.5556, 0.7083, 0.5833, 0.6806, 0.5833, 0.7083, 0.5556, 0.7361, 0.5556, 0.7361, 0.5833, 0.7083, 0.5833, 0.7361, 0.5556, 0.7639, 0.5556, 0.7639, 0.5833, 0.7361, 0.5833, 0.7639, 0.5556, 0.7917, 0.5556, 0.7917, 0.5833, 0.7639, 0.5833, 0.7917, 0.5556, 0.8194, 0.5556, 0.8194, 0.5833, 0.7917, 0.5833, 0.8194, 0.5556, 0.8472, 0.5556, 0.8472, 0.5833, 0.8194, 0.5833, 0.625, 0.5278, 0.6528, 0.5278, 0.6528, 0.5556, 0.625, 0.5556, 0.6528, 0.5278, 0.6806, 0.5278, 0.6806, 0.5556, 0.6528, 0.5556, 0.6806, 0.5278, 0.7083, 0.5278, 0.7083, 0.5556, 0.6806, 0.5556, 0.7083, 0.5278, 0.7361, 0.5278, 0.7361, 0.5556, 0.7083, 0.5556, 0.7361, 0.5278, 0.7639, 0.5278, 0.7639, 0.5556, 0.7361, 0.5556, 0.7639, 0.5278, 0.7917, 0.5278, 0.7917, 0.5556, 0.7639, 0.5556, 0.7917, 0.5278, 0.8194, 0.5278, 0.8194, 0.5556, 0.7917, 0.5556, 0.8194, 0.5278, 0.8472, 0.5278, 0.8472, 0.5556, 0.8194, 0.5556, 0.625, 0.5, 0.6528, 0.5, 0.6528, 0.5278, 0.625, 0.5278, 0.6528, 0.5, 0.6806, 0.5, 0.6806, 0.5278, 0.6528, 0.5278, 0.6806, 0.5, 0.7083, 0.5, 0.7083, 0.5278, 0.6806, 0.5278, 0.7083, 0.5, 0.7361, 0.5, 0.7361, 0.5278, 0.7083, 0.5278, 0.7361, 0.5, 0.7639, 0.5, 0.7639, 0.5278, 0.7361, 0.5278, 0.7639, 0.5, 0.7917, 0.5, 0.7917, 0.5278, 0.7639, 0.5278, 0.7917, 0.5, 0.8194, 0.5, 0.8194, 0.5278, 0.7917, 0.5278, 0.8194, 0.5, 0.8472, 0.5, 0.8472, 0.5278, 0.8194, 0.5278, 0.625, 0.7222, 0.6528, 0.7222, 0.6528, 0.75, 0.625, 0.75, 0.6528, 0.7222, 0.6806, 0.7222, 0.6806, 0.75, 0.6528, 0.75, 0.6806, 0.7222, 0.7083, 0.7222, 0.7083, 0.75, 0.6806, 0.75, 0.7083, 0.7222, 0.7361, 0.7222, 0.7361, 0.75, 0.7083, 0.75, 0.7361, 0.7222, 0.7639, 0.7222, 0.7639, 0.75, 0.7361, 0.75, 0.7639, 0.7222, 0.7917, 0.7222, 0.7917, 0.75, 0.7639, 0.75, 0.7917, 0.7222, 0.8194, 0.7222, 0.8194, 0.75, 0.7917, 0.75, 0.8194, 0.7222, 0.8472, 0.7222, 0.8472, 0.75, 0.8194, 0.75, 0.125, 0.7222, 0.1528, 0.7222, 0.1528, 0.75, 0.125, 0.75, 0.1528, 0.7222, 0.1806, 0.7222, 0.1806, 0.75, 0.1528, 0.75, 0.1806, 0.7222, 0.2083, 0.7222, 0.2083, 0.75, 0.1806, 0.75, 0.2083, 0.7222, 0.2361, 0.7222, 0.2361, 0.75, 0.2083, 0.75, 0.2361, 0.7222, 0.2639, 0.7222, 0.2639, 0.75, 0.2361, 0.75, 0.2639, 0.7222, 0.2917, 0.7222, 0.2917, 0.75, 0.2639, 0.75, 0.2917, 0.7222, 0.3194, 0.7222, 0.3194, 0.75, 0.2917, 0.75, 0.3194, 0.7222, 0.3472, 0.7222, 0.3472, 0.75, 0.3194, 0.75, 0.5972, 0.75, 0.625, 0.75, 0.625, 0.7778, 0.5972, 0.7778, 0.5972, 0.7778, 0.625, 0.7778, 0.625, 0.8056, 0.5972, 0.8056, 0.5972, 0.8056, 0.625, 0.8056, 0.625, 0.8333, 0.5972, 0.8333, 0.5972, 0.8333, 0.625, 0.8333, 0.625, 0.8611, 0.5972, 0.8611, 0.5972, 0.8611, 0.625, 0.8611, 0.625, 0.8889, 0.5972, 0.8889, 0.5972, 0.8889, 0.625, 0.8889, 0.625, 0.9167, 0.5972, 0.9167, 0.5972, 0.9167, 0.625, 0.9167, 0.625, 0.9444, 0.5972, 0.9444, 0.5972, 0.9444, 0.625, 0.9444, 0.625, 0.9722, 0.5972, 0.9722, 0.5972, 0.25, 0.625, 0.25, 0.625, 0.2778, 0.5972, 0.2778, 0.5972, 0.2778, 0.625, 0.2778, 0.625, 0.3056, 0.5972, 0.3056, 0.5972, 0.3056, 0.625, 0.3056, 0.625, 0.3333, 0.5972, 0.3333, 0.5972, 0.3333, 0.625, 0.3333, 0.625, 0.3611, 0.5972, 0.3611, 0.5972, 0.3611, 0.625, 0.3611, 0.625, 0.3889, 0.5972, 0.3889, 0.5972, 0.3889, 0.625, 0.3889, 0.625, 0.4167, 0.5972, 0.4167, 0.5972, 0.4167, 0.625, 0.4167, 0.625, 0.4444, 0.5972, 0.4444, 0.5972, 0.4444, 0.625, 0.4444, 0.625, 0.4722, 0.5972, 0.4722, 0.375, 0.4444, 0.4028, 0.4444, 0.4028, 0.4722, 0.375, 0.4722, 0.4028, 0.4444, 0.4306, 0.4444, 0.4306, 0.4722, 0.4028, 0.4722, 0.4306, 0.4444, 0.4583, 0.4444, 0.4583, 0.4722, 0.4306, 0.4722, 0.4583, 0.4444, 0.4861, 0.4444, 0.4861, 0.4722, 0.4583, 0.4722, 0.4861, 0.4444, 0.5139, 0.4444, 0.5139, 0.4722, 0.4861, 0.4722, 0.5139, 0.4444, 0.5417, 0.4444, 0.5417, 0.4722, 0.5139, 0.4722, 0.5417, 0.4444, 0.5694, 0.4444, 0.5694, 0.4722, 0.5417, 0.4722, 0.5694, 0.4444, 0.5972, 0.4444, 0.5972, 0.4722, 0.5694, 0.4722, 0.375, 0.4167, 0.4028, 0.4167, 0.4028, 0.4444, 0.375, 0.4444, 0.4028, 0.4167, 0.4306, 0.4167, 0.4306, 0.4444, 0.4028, 0.4444, 0.4306, 0.4167, 0.4583, 0.4167, 0.4583, 0.4444, 0.4306, 0.4444, 0.4583, 0.4167, 0.4861, 0.4167, 0.4861, 0.4444, 0.4583, 0.4444, 0.4861, 0.4167, 0.5139, 0.4167, 0.5139, 0.4444, 0.4861, 0.4444, 0.5139, 0.4167, 0.5417, 0.4167, 0.5417, 0.4444, 0.5139, 0.4444, 0.5417, 0.4167, 0.5694, 0.4167, 0.5694, 0.4444, 0.5417, 0.4444, 0.5694, 0.4167, 0.5972, 0.4167, 0.5972, 0.4444, 0.5694, 0.4444, 0.375, 0.3889, 0.4028, 0.3889, 0.4028, 0.4167, 0.375, 0.4167, 0.4028, 0.3889, 0.4306, 0.3889, 0.4306, 0.4167, 0.4028, 0.4167, 0.4306, 0.3889, 0.4583, 0.3889, 0.4583, 0.4167, 0.4306, 0.4167, 0.4583, 0.3889, 0.4861, 0.3889, 0.4861, 0.4167, 0.4583, 0.4167, 0.4861, 0.3889, 0.5139, 0.3889, 0.5139, 0.4167, 0.4861, 0.4167, 0.5139, 0.3889, 0.5417, 0.3889, 0.5417, 0.4167, 0.5139, 0.4167, 0.5417, 0.3889, 0.5694, 0.3889, 0.5694, 0.4167, 0.5417, 0.4167, 0.5694, 0.3889, 0.5972, 0.3889, 0.5972, 0.4167, 0.5694, 0.4167, 0.375, 0.3611, 0.4028, 0.3611, 0.4028, 0.3889, 0.375, 0.3889, 0.4028, 0.3611, 0.4306, 0.3611, 0.4306, 0.3889, 0.4028, 0.3889, 0.4306, 0.3611, 0.4583, 0.3611, 0.4583, 0.3889, 0.4306, 0.3889, 0.4583, 0.3611, 0.4861, 0.3611, 0.4861, 0.3889, 0.4583, 0.3889, 0.4861, 0.3611, 0.5139, 0.3611, 0.5139, 0.3889, 0.4861, 0.3889, 0.5139, 0.3611, 0.5417, 0.3611, 0.5417, 0.3889, 0.5139, 0.3889, 0.5417, 0.3611, 0.5694, 0.3611, 0.5694, 0.3889, 0.5417, 0.3889, 0.5694, 0.3611, 0.5972, 0.3611, 0.5972, 0.3889, 0.5694, 0.3889, 0.375, 0.3333, 0.4028, 0.3333, 0.4028, 0.3611, 0.375, 0.3611, 0.4028, 0.3333, 0.4306, 0.3333, 0.4306, 0.3611, 0.4028, 0.3611, 0.4306, 0.3333, 0.4583, 0.3333, 0.4583, 0.3611, 0.4306, 0.3611, 0.4583, 0.3333, 0.4861, 0.3333, 0.4861, 0.3611, 0.4583, 0.3611, 0.4861, 0.3333, 0.5139, 0.3333, 0.5139, 0.3611, 0.4861, 0.3611, 0.5139, 0.3333, 0.5417, 0.3333, 0.5417, 0.3611, 0.5139, 0.3611, 0.5417, 0.3333, 0.5694, 0.3333, 0.5694, 0.3611, 0.5417, 0.3611, 0.5694, 0.3333, 0.5972, 0.3333, 0.5972, 0.3611, 0.5694, 0.3611, 0.375, 0.3056, 0.4028, 0.3056, 0.4028, 0.3333, 0.375, 0.3333, 0.4028, 0.3056, 0.4306, 0.3056, 0.4306, 0.3333, 0.4028, 0.3333, 0.4306, 0.3056, 0.4583, 0.3056, 0.4583, 0.3333, 0.4306, 0.3333, 0.4583, 0.3056, 0.4861, 0.3056, 0.4861, 0.3333, 0.4583, 0.3333, 0.4861, 0.3056, 0.5139, 0.3056, 0.5139, 0.3333, 0.4861, 0.3333, 0.5139, 0.3056, 0.5417, 0.3056, 0.5417, 0.3333, 0.5139, 0.3333, 0.5417, 0.3056, 0.5694, 0.3056, 0.5694, 0.3333, 0.5417, 0.3333, 0.5694, 0.3056, 0.5972, 0.3056, 0.5972, 0.3333, 0.5694, 0.3333, 0.375, 0.2778, 0.4028, 0.2778, 0.4028, 0.3056, 0.375, 0.3056, 0.4028, 0.2778, 0.4306, 0.2778, 0.4306, 0.3056, 0.4028, 0.3056, 0.4306, 0.2778, 0.4583, 0.2778, 0.4583, 0.3056, 0.4306, 0.3056, 0.4583, 0.2778, 0.4861, 0.2778, 0.4861, 0.3056, 0.4583, 0.3056, 0.4861, 0.2778, 0.5139, 0.2778, 0.5139, 0.3056, 0.4861, 0.3056, 0.5139, 0.2778, 0.5417, 0.2778, 0.5417, 0.3056, 0.5139, 0.3056, 0.5417, 0.2778, 0.5694, 0.2778, 0.5694, 0.3056, 0.5417, 0.3056, 0.5694, 0.2778, 0.5972, 0.2778, 0.5972, 0.3056, 0.5694, 0.3056, 0.375, 0.25, 0.4028, 0.25, 0.4028, 0.2778, 0.375, 0.2778, 0.4028, 0.25, 0.4306, 0.25, 0.4306, 0.2778, 0.4028, 0.2778, 0.4306, 0.25, 0.4583, 0.25, 0.4583, 0.2778, 0.4306, 0.2778, 0.4583, 0.25, 0.4861, 0.25, 0.4861, 0.2778, 0.4583, 0.2778, 0.4861, 0.25, 0.5139, 0.25, 0.5139, 0.2778, 0.4861, 0.2778, 0.5139, 0.25, 0.5417, 0.25, 0.5417, 0.2778, 0.5139, 0.2778, 0.5417, 0.25, 0.5694, 0.25, 0.5694, 0.2778, 0.5417, 0.2778, 0.5694, 0.25, 0.5972, 0.25, 0.5972, 0.2778, 0.5694, 0.2778, 0.375, 0.9444, 0.4028, 0.9444, 0.4028, 0.9722, 0.375, 0.9722, 0.4028, 0.9444, 0.4306, 0.9444, 0.4306, 0.9722, 0.4028, 0.9722, 0.4306, 0.9444, 0.4583, 0.9444, 0.4583, 0.9722, 0.4306, 0.9722, 0.4583, 0.9444, 0.4861, 0.9444, 0.4861, 0.9722, 0.4583, 0.9722, 0.4861, 0.9444, 0.5139, 0.9444, 0.5139, 0.9722, 0.4861, 0.9722, 0.5139, 0.9444, 0.5417, 0.9444, 0.5417, 0.9722, 0.5139, 0.9722, 0.5417, 0.9444, 0.5694, 0.9444, 0.5694, 0.9722, 0.5417, 0.9722, 0.5694, 0.9444, 0.5972, 0.9444, 0.5972, 0.9722, 0.5694, 0.9722, 0.375, 0.9167, 0.4028, 0.9167, 0.4028, 0.9444, 0.375, 0.9444, 0.4028, 0.9167, 0.4306, 0.9167, 0.4306, 0.9444, 0.4028, 0.9444, 0.4306, 0.9167, 0.4583, 0.9167, 0.4583, 0.9444, 0.4306, 0.9444, 0.4583, 0.9167, 0.4861, 0.9167, 0.4861, 0.9444, 0.4583, 0.9444, 0.4861, 0.9167, 0.5139, 0.9167, 0.5139, 0.9444, 0.4861, 0.9444, 0.5139, 0.9167, 0.5417, 0.9167, 0.5417, 0.9444, 0.5139, 0.9444, 0.5417, 0.9167, 0.5694, 0.9167, 0.5694, 0.9444, 0.5417, 0.9444, 0.5694, 0.9167, 0.5972, 0.9167, 0.5972, 0.9444, 0.5694, 0.9444, 0.375, 0.8889, 0.4028, 0.8889, 0.4028, 0.9167, 0.375, 0.9167, 0.4028, 0.8889, 0.4306, 0.8889, 0.4306, 0.9167, 0.4028, 0.9167, 0.4306, 0.8889, 0.4583, 0.8889, 0.4583, 0.9167, 0.4306, 0.9167, 0.4583, 0.8889, 0.4861, 0.8889, 0.4861, 0.9167, 0.4583, 0.9167, 0.4861, 0.8889, 0.5139, 0.8889, 0.5139, 0.9167, 0.4861, 0.9167, 0.5139, 0.8889, 0.5417, 0.8889, 0.5417, 0.9167, 0.5139, 0.9167, 0.5417, 0.8889, 0.5694, 0.8889, 0.5694, 0.9167, 0.5417, 0.9167, 0.5694, 0.8889, 0.5972, 0.8889, 0.5972, 0.9167, 0.5694, 0.9167, 0.375, 0.8611, 0.4028, 0.8611, 0.4028, 0.8889, 0.375, 0.8889, 0.4028, 0.8611, 0.4306, 0.8611, 0.4306, 0.8889, 0.4028, 0.8889, 0.4306, 0.8611, 0.4583, 0.8611, 0.4583, 0.8889, 0.4306, 0.8889, 0.4583, 0.8611, 0.4861, 0.8611, 0.4861, 0.8889, 0.4583, 0.8889, 0.4861, 0.8611, 0.5139, 0.8611, 0.5139, 0.8889, 0.4861, 0.8889, 0.5139, 0.8611, 0.5417, 0.8611, 0.5417, 0.8889, 0.5139, 0.8889, 0.5417, 0.8611, 0.5694, 0.8611, 0.5694, 0.8889, 0.5417, 0.8889, 0.5694, 0.8611, 0.5972, 0.8611, 0.5972, 0.8889, 0.5694, 0.8889, 0.375, 0.8333, 0.4028, 0.8333, 0.4028, 0.8611, 0.375, 0.8611, 0.4028, 0.8333, 0.4306, 0.8333, 0.4306, 0.8611, 0.4028, 0.8611, 0.4306, 0.8333, 0.4583, 0.8333, 0.4583, 0.8611, 0.4306, 0.8611, 0.4583, 0.8333, 0.4861, 0.8333, 0.4861, 0.8611, 0.4583, 0.8611, 0.4861, 0.8333, 0.5139, 0.8333, 0.5139, 0.8611, 0.4861, 0.8611, 0.5139, 0.8333, 0.5417, 0.8333, 0.5417, 0.8611, 0.5139, 0.8611, 0.5417, 0.8333, 0.5694, 0.8333, 0.5694, 0.8611, 0.5417, 0.8611, 0.5694, 0.8333, 0.5972, 0.8333, 0.5972, 0.8611, 0.5694, 0.8611, 0.375, 0.8056, 0.4028, 0.8056, 0.4028, 0.8333, 0.375, 0.8333, 0.4028, 0.8056, 0.4306, 0.8056, 0.4306, 0.8333, 0.4028, 0.8333, 0.4306, 0.8056, 0.4583, 0.8056, 0.4583, 0.8333, 0.4306, 0.8333, 0.4583, 0.8056, 0.4861, 0.8056, 0.4861, 0.8333, 0.4583, 0.8333, 0.4861, 0.8056, 0.5139, 0.8056, 0.5139, 0.8333, 0.4861, 0.8333, 0.5139, 0.8056, 0.5417, 0.8056, 0.5417, 0.8333, 0.5139, 0.8333, 0.5417, 0.8056, 0.5694, 0.8056, 0.5694, 0.8333, 0.5417, 0.8333, 0.5694, 0.8056, 0.5972, 0.8056, 0.5972, 0.8333, 0.5694, 0.8333, 0.375, 0.7778, 0.4028, 0.7778, 0.4028, 0.8056, 0.375, 0.8056, 0.4028, 0.7778, 0.4306, 0.7778, 0.4306, 0.8056, 0.4028, 0.8056, 0.4306, 0.7778, 0.4583, 0.7778, 0.4583, 0.8056, 0.4306, 0.8056, 0.4583, 0.7778, 0.4861, 0.7778, 0.4861, 0.8056, 0.4583, 0.8056, 0.4861, 0.7778, 0.5139, 0.7778, 0.5139, 0.8056, 0.4861, 0.8056, 0.5139, 0.7778, 0.5417, 0.7778, 0.5417, 0.8056, 0.5139, 0.8056, 0.5417, 0.7778, 0.5694, 0.7778, 0.5694, 0.8056, 0.5417, 0.8056, 0.5694, 0.7778, 0.5972, 0.7778, 0.5972, 0.8056, 0.5694, 0.8056, 0.375, 0.75, 0.4028, 0.75, 0.4028, 0.7778, 0.375, 0.7778, 0.4028, 0.75, 0.4306, 0.75, 0.4306, 0.7778, 0.4028, 0.7778, 0.4306, 0.75, 0.4583, 0.75, 0.4583, 0.7778, 0.4306, 0.7778, 0.4583, 0.75, 0.4861, 0.75, 0.4861, 0.7778, 0.4583, 0.7778, 0.4861, 0.75, 0.5139, 0.75, 0.5139, 0.7778, 0.4861, 0.7778, 0.5139, 0.75, 0.5417, 0.75, 0.5417, 0.7778, 0.5139, 0.7778, 0.5417, 0.75, 0.5694, 0.75, 0.5694, 0.7778, 0.5417, 0.7778, 0.5694, 0.75, 0.5972, 0.75, 0.5972, 0.7778, 0.5694, 0.7778, 0.375, 0.1944, 0.4028, 0.1944, 0.4028, 0.2222, 0.375, 0.2222, 0.4028, 0.1944, 0.4306, 0.1944, 0.4306, 0.2222, 0.4028, 0.2222, 0.4306, 0.1944, 0.4583, 0.1944, 0.4583, 0.2222, 0.4306, 0.2222, 0.4583, 0.1944, 0.4861, 0.1944, 0.4861, 0.2222, 0.4583, 0.2222, 0.4861, 0.1944, 0.5139, 0.1944, 0.5139, 0.2222, 0.4861, 0.2222, 0.5139, 0.1944, 0.5417, 0.1944, 0.5417, 0.2222, 0.5139, 0.2222, 0.5417, 0.1944, 0.5694, 0.1944, 0.5694, 0.2222, 0.5417, 0.2222, 0.5694, 0.1944, 0.5972, 0.1944, 0.5972, 0.2222, 0.5694, 0.2222, 0.375, 0.1667, 0.4028, 0.1667, 0.4028, 0.1944, 0.375, 0.1944, 0.4028, 0.1667, 0.4306, 0.1667, 0.4306, 0.1944, 0.4028, 0.1944, 0.4306, 0.1667, 0.4583, 0.1667, 0.4583, 0.1944, 0.4306, 0.1944, 0.4583, 0.1667, 0.4861, 0.1667, 0.4861, 0.1944, 0.4583, 0.1944, 0.4861, 0.1667, 0.5139, 0.1667, 0.5139, 0.1944, 0.4861, 0.1944, 0.5139, 0.1667, 0.5417, 0.1667, 0.5417, 0.1944, 0.5139, 0.1944, 0.5417, 0.1667, 0.5694, 0.1667, 0.5694, 0.1944, 0.5417, 0.1944, 0.5694, 0.1667, 0.5972, 0.1667, 0.5972, 0.1944, 0.5694, 0.1944, 0.375, 0.1389, 0.4028, 0.1389, 0.4028, 0.1667, 0.375, 0.1667, 0.4028, 0.1389, 0.4306, 0.1389, 0.4306, 0.1667, 0.4028, 0.1667, 0.4306, 0.1389, 0.4583, 0.1389, 0.4583, 0.1667, 0.4306, 0.1667, 0.4583, 0.1389, 0.4861, 0.1389, 0.4861, 0.1667, 0.4583, 0.1667, 0.4861, 0.1389, 0.5139, 0.1389, 0.5139, 0.1667, 0.4861, 0.1667, 0.5139, 0.1389, 0.5417, 0.1389, 0.5417, 0.1667, 0.5139, 0.1667, 0.5417, 0.1389, 0.5694, 0.1389, 0.5694, 0.1667, 0.5417, 0.1667, 0.5694, 0.1389, 0.5972, 0.1389, 0.5972, 0.1667, 0.5694, 0.1667, 0.375, 0.1111, 0.4028, 0.1111, 0.4028, 0.1389, 0.375, 0.1389, 0.4028, 0.1111, 0.4306, 0.1111, 0.4306, 0.1389, 0.4028, 0.1389, 0.4306, 0.1111, 0.4583, 0.1111, 0.4583, 0.1389, 0.4306, 0.1389, 0.4583, 0.1111, 0.4861, 0.1111, 0.4861, 0.1389, 0.4583, 0.1389, 0.4861, 0.1111, 0.5139, 0.1111, 0.5139, 0.1389, 0.4861, 0.1389, 0.5139, 0.1111, 0.5417, 0.1111, 0.5417, 0.1389, 0.5139, 0.1389, 0.5417, 0.1111, 0.5694, 0.1111, 0.5694, 0.1389, 0.5417, 0.1389, 0.5694, 0.1111, 0.5972, 0.1111, 0.5972, 0.1389, 0.5694, 0.1389, 0.375, 0.08333, 0.4028, 0.08333, 0.4028, 0.1111, 0.375, 0.1111, 0.4028, 0.08333, 0.4306, 0.08333, 0.4306, 0.1111, 0.4028, 0.1111, 0.4306, 0.08333, 0.4583, 0.08333, 0.4583, 0.1111, 0.4306, 0.1111, 0.4583, 0.08333, 0.4861, 0.08333, 0.4861, 0.1111, 0.4583, 0.1111, 0.4861, 0.08333, 0.5139, 0.08333, 0.5139, 0.1111, 0.4861, 0.1111, 0.5139, 0.08333, 0.5417, 0.08333, 0.5417, 0.1111, 0.5139, 0.1111, 0.5417, 0.08333, 0.5694, 0.08333, 0.5694, 0.1111, 0.5417, 0.1111, 0.5694, 0.08333, 0.5972, 0.08333, 0.5972, 0.1111, 0.5694, 0.1111, 0.375, 0.05556, 0.4028, 0.05556, 0.4028, 0.08333, 0.375, 0.08333, 0.4028, 0.05556, 0.4306, 0.05556, 0.4306, 0.08333, 0.4028, 0.08333, 0.4306, 0.05556, 0.4583, 0.05556, 0.4583, 0.08333, 0.4306, 0.08333, 0.4583, 0.05556, 0.4861, 0.05556, 0.4861, 0.08333, 0.4583, 0.08333, 0.4861, 0.05556, 0.5139, 0.05556, 0.5139, 0.08333, 0.4861, 0.08333, 0.5139, 0.05556, 0.5417, 0.05556, 0.5417, 0.08333, 0.5139, 0.08333, 0.5417, 0.05556, 0.5694, 0.05556, 0.5694, 0.08333, 0.5417, 0.08333, 0.5694, 0.05556, 0.5972, 0.05556, 0.5972, 0.08333, 0.5694, 0.08333, 0.375, 0.02778, 0.4028, 0.02778, 0.4028, 0.05556, 0.375, 0.05556, 0.4028, 0.02778, 0.4306, 0.02778, 0.4306, 0.05556, 0.4028, 0.05556, 0.4306, 0.02778, 0.4583, 0.02778, 0.4583, 0.05556, 0.4306, 0.05556, 0.4583, 0.02778, 0.4861, 0.02778, 0.4861, 0.05556, 0.4583, 0.05556, 0.4861, 0.02778, 0.5139, 0.02778, 0.5139, 0.05556, 0.4861, 0.05556, 0.5139, 0.02778, 0.5417, 0.02778, 0.5417, 0.05556, 0.5139, 0.05556, 0.5417, 0.02778, 0.5694, 0.02778, 0.5694, 0.05556, 0.5417, 0.05556, 0.5694, 0.02778, 0.5972, 0.02778, 0.5972, 0.05556, 0.5694, 0.05556, 0.375, 0.0, 0.4028, 0.0, 0.4028, 0.02778, 0.375, 0.02778, 0.4028, 0.0, 0.4306, 0.0, 0.4306, 0.02778, 0.4028, 0.02778, 0.4306, 0.0, 0.4583, 0.0, 0.4583, 0.02778, 0.4306, 0.02778, 0.4583, 0.0, 0.4861, 0.0, 0.4861, 0.02778, 0.4583, 0.02778, 0.4861, 0.0, 0.5139, 0.0, 0.5139, 0.02778, 0.4861, 0.02778, 0.5139, 0.0, 0.5417, 0.0, 0.5417, 0.02778, 0.5139, 0.02778, 0.5417, 0.0, 0.5694, 0.0, 0.5694, 0.02778, 0.5417, 0.02778, 0.5694, 0.0, 0.5972, 0.0, 0.5972, 0.02778, 0.5694, 0.02778, 0.375, 0.6944, 0.4028, 0.6944, 0.4028, 0.7222, 0.375, 0.7222, 0.4028, 0.6944, 0.4306, 0.6944, 0.4306, 0.7222, 0.4028, 0.7222, 0.4306, 0.6944, 0.4583, 0.6944, 0.4583, 0.7222, 0.4306, 0.7222, 0.4583, 0.6944, 0.4861, 0.6944, 0.4861, 0.7222, 0.4583, 0.7222, 0.4861, 0.6944, 0.5139, 0.6944, 0.5139, 0.7222, 0.4861, 0.7222, 0.5139, 0.6944, 0.5417, 0.6944, 0.5417, 0.7222, 0.5139, 0.7222, 0.5417, 0.6944, 0.5694, 0.6944, 0.5694, 0.7222, 0.5417, 0.7222, 0.5694, 0.6944, 0.5972, 0.6944, 0.5972, 0.7222, 0.5694, 0.7222, 0.375, 0.6667, 0.4028, 0.6667, 0.4028, 0.6944, 0.375, 0.6944, 0.4028, 0.6667, 0.4306, 0.6667, 0.4306, 0.6944, 0.4028, 0.6944, 0.4306, 0.6667, 0.4583, 0.6667, 0.4583, 0.6944, 0.4306, 0.6944, 0.4583, 0.6667, 0.4861, 0.6667, 0.4861, 0.6944, 0.4583, 0.6944, 0.4861, 0.6667, 0.5139, 0.6667, 0.5139, 0.6944, 0.4861, 0.6944, 0.5139, 0.6667, 0.5417, 0.6667, 0.5417, 0.6944, 0.5139, 0.6944, 0.5417, 0.6667, 0.5694, 0.6667, 0.5694, 0.6944, 0.5417, 0.6944, 0.5694, 0.6667, 0.5972, 0.6667, 0.5972, 0.6944, 0.5694, 0.6944, 0.375, 0.6389, 0.4028, 0.6389, 0.4028, 0.6667, 0.375, 0.6667, 0.4028, 0.6389, 0.4306, 0.6389, 0.4306, 0.6667, 0.4028, 0.6667, 0.4306, 0.6389, 0.4583, 0.6389, 0.4583, 0.6667, 0.4306, 0.6667, 0.4583, 0.6389, 0.4861, 0.6389, 0.4861, 0.6667, 0.4583, 0.6667, 0.4861, 0.6389, 0.5139, 0.6389, 0.5139, 0.6667, 0.4861, 0.6667, 0.5139, 0.6389, 0.5417, 0.6389, 0.5417, 0.6667, 0.5139, 0.6667, 0.5417, 0.6389, 0.5694, 0.6389, 0.5694, 0.6667, 0.5417, 0.6667, 0.5694, 0.6389, 0.5972, 0.6389, 0.5972, 0.6667, 0.5694, 0.6667, 0.375, 0.6111, 0.4028, 0.6111, 0.4028, 0.6389, 0.375, 0.6389, 0.4028, 0.6111, 0.4306, 0.6111, 0.4306, 0.6389, 0.4028, 0.6389, 0.4306, 0.6111, 0.4583, 0.6111, 0.4583, 0.6389, 0.4306, 0.6389, 0.4583, 0.6111, 0.4861, 0.6111, 0.4861, 0.6389, 0.4583, 0.6389, 0.4861, 0.6111, 0.5139, 0.6111, 0.5139, 0.6389, 0.4861, 0.6389, 0.5139, 0.6111, 0.5417, 0.6111, 0.5417, 0.6389, 0.5139, 0.6389, 0.5417, 0.6111, 0.5694, 0.6111, 0.5694, 0.6389, 0.5417, 0.6389, 0.5694, 0.6111, 0.5972, 0.6111, 0.5972, 0.6389, 0.5694, 0.6389, 0.375, 0.5833, 0.4028, 0.5833, 0.4028, 0.6111, 0.375, 0.6111, 0.4028, 0.5833, 0.4306, 0.5833, 0.4306, 0.6111, 0.4028, 0.6111, 0.4306, 0.5833, 0.4583, 0.5833, 0.4583, 0.6111, 0.4306, 0.6111, 0.4583, 0.5833, 0.4861, 0.5833, 0.4861, 0.6111, 0.4583, 0.6111, 0.4861, 0.5833, 0.5139, 0.5833, 0.5139, 0.6111, 0.4861, 0.6111, 0.5139, 0.5833, 0.5417, 0.5833, 0.5417, 0.6111, 0.5139, 0.6111, 0.5417, 0.5833, 0.5694, 0.5833, 0.5694, 0.6111, 0.5417, 0.6111, 0.5694, 0.5833, 0.5972, 0.5833, 0.5972, 0.6111, 0.5694, 0.6111, 0.375, 0.5556, 0.4028, 0.5556, 0.4028, 0.5833, 0.375, 0.5833, 0.4028, 0.5556, 0.4306, 0.5556, 0.4306, 0.5833, 0.4028, 0.5833, 0.4306, 0.5556, 0.4583, 0.5556, 0.4583, 0.5833, 0.4306, 0.5833, 0.4583, 0.5556, 0.4861, 0.5556, 0.4861, 0.5833, 0.4583, 0.5833, 0.4861, 0.5556, 0.5139, 0.5556, 0.5139, 0.5833, 0.4861, 0.5833, 0.5139, 0.5556, 0.5417, 0.5556, 0.5417, 0.5833, 0.5139, 0.5833, 0.5417, 0.5556, 0.5694, 0.5556, 0.5694, 0.5833, 0.5417, 0.5833, 0.5694, 0.5556, 0.5972, 0.5556, 0.5972, 0.5833, 0.5694, 0.5833, 0.375, 0.5278, 0.4028, 0.5278, 0.4028, 0.5556, 0.375, 0.5556, 0.4028, 0.5278, 0.4306, 0.5278, 0.4306, 0.5556, 0.4028, 0.5556, 0.4306, 0.5278, 0.4583, 0.5278, 0.4583, 0.5556, 0.4306, 0.5556, 0.4583, 0.5278, 0.4861, 0.5278, 0.4861, 0.5556, 0.4583, 0.5556, 0.4861, 0.5278, 0.5139, 0.5278, 0.5139, 0.5556, 0.4861, 0.5556, 0.5139, 0.5278, 0.5417, 0.5278, 0.5417, 0.5556, 0.5139, 0.5556, 0.5417, 0.5278, 0.5694, 0.5278, 0.5694, 0.5556, 0.5417, 0.5556, 0.5694, 0.5278, 0.5972, 0.5278, 0.5972, 0.5556, 0.5694, 0.5556, 0.375, 0.5, 0.4028, 0.5, 0.4028, 0.5278, 0.375, 0.5278, 0.4028, 0.5, 0.4306, 0.5, 0.4306, 0.5278, 0.4028, 0.5278, 0.4306, 0.5, 0.4583, 0.5, 0.4583, 0.5278, 0.4306, 0.5278, 0.4583, 0.5, 0.4861, 0.5, 0.4861, 0.5278, 0.4583, 0.5278, 0.4861, 0.5, 0.5139, 0.5, 0.5139, 0.5278, 0.4861, 0.5278, 0.5139, 0.5, 0.5417, 0.5, 0.5417, 0.5278, 0.5139, 0.5278, 0.5417, 0.5, 0.5694, 0.5, 0.5694, 0.5278, 0.5417, 0.5278, 0.5694, 0.5, 0.5972, 0.5, 0.5972, 0.5278, 0.5694, 0.5278, 0.375, 0.9722, 0.4028, 0.9722, 0.4028, 1.0, 0.375, 1.0, 0.4028, 0.9722, 0.4306, 0.9722, 0.4306, 1.0, 0.4028, 1.0, 0.4306, 0.9722, 0.4583, 0.9722, 0.4583, 1.0, 0.4306, 1.0, 0.4583, 0.9722, 0.4861, 0.9722, 0.4861, 1.0, 0.4583, 1.0, 0.4861, 0.9722, 0.5139, 0.9722, 0.5139, 1.0, 0.4861, 1.0, 0.5139, 0.9722, 0.5417, 0.9722, 0.5417, 1.0, 0.5139, 1.0, 0.5417, 0.9722, 0.5694, 0.9722, 0.5694, 1.0, 0.5417, 1.0, 0.5694, 0.9722, 0.5972, 0.9722, 0.5972, 1.0, 0.5694, 1.0, 0.375, 0.7222, 0.4028, 0.7222, 0.4028, 0.75, 0.375, 0.75, 0.4028, 0.7222, 0.4306, 0.7222, 0.4306, 0.75, 0.4028, 0.75, 0.4306, 0.7222, 0.4583, 0.7222, 0.4583, 0.75, 0.4306, 0.75, 0.4583, 0.7222, 0.4861, 0.7222, 0.4861, 0.75, 0.4583, 0.75, 0.4861, 0.7222, 0.5139, 0.7222, 0.5139, 0.75, 0.4861, 0.75, 0.5139, 0.7222, 0.5417, 0.7222, 0.5417, 0.75, 0.5139, 0.75, 0.5417, 0.7222, 0.5694, 0.7222, 0.5694, 0.75, 0.5417, 0.75, 0.5694, 0.7222, 0.5972, 0.7222, 0.5972, 0.75, 0.5694, 0.75, 0.375, 0.4722, 0.4028, 0.4722, 0.4028, 0.5, 0.375, 0.5, 0.4028, 0.4722, 0.4306, 0.4722, 0.4306, 0.5, 0.4028, 0.5, 0.4306, 0.4722, 0.4583, 0.4722, 0.4583, 0.5, 0.4306, 0.5, 0.4583, 0.4722, 0.4861, 0.4722, 0.4861, 0.5, 0.4583, 0.5, 0.4861, 0.4722, 0.5139, 0.4722, 0.5139, 0.5, 0.4861, 0.5, 0.5139, 0.4722, 0.5417, 0.4722, 0.5417, 0.5, 0.5139, 0.5, 0.5417, 0.4722, 0.5694, 0.4722, 0.5694, 0.5, 0.5417, 0.5, 0.5694, 0.4722, 0.5972, 0.4722, 0.5972, 0.5, 0.5694, 0.5, 0.375, 0.2222, 0.4028, 0.2222, 0.4028, 0.25, 0.375, 0.25, 0.4028, 0.2222, 0.4306, 0.2222, 0.4306, 0.25, 0.4028, 0.25, 0.4306, 0.2222, 0.4583, 0.2222, 0.4583, 0.25, 0.4306, 0.25, 0.4583, 0.2222, 0.4861, 0.2222, 0.4861, 0.25, 0.4583, 0.25, 0.4861, 0.2222, 0.5139, 0.2222, 0.5139, 0.25, 0.4861, 0.25, 0.5139, 0.2222, 0.5417, 0.2222, 0.5417, 0.25, 0.5139, 0.25, 0.5417, 0.2222, 0.5694, 0.2222, 0.5694, 0.25, 0.5417, 0.25, 0.5694, 0.2222, 0.5972, 0.2222, 0.5972, 0.25, 0.5694, 0.25])
me_cube_001.use_remesh_fix_poles = True
me_cube_001.use_remesh_preserve_attributes = False
me_cube_001.use_mirror_vertex_groups = False
me_cube_001.update()

# ---- objects
ob_cube = bpy.data.objects.new('Cube', me_cube_001)

# ---- transforms, parenting, visibility, modifiers, constraints
ob_cube.location = (0.0, 0.0, 0.0)
ob_cube.lineart.crease_threshold = 0.0
_m = ob_cube.modifiers.new('Subdivision', 'SUBSURF')
_m.uv_smooth = 'PRESERVE_CORNERS'
_m.render_levels = 3

# ---- collection membership
col_collection.objects.link(ob_cube)

# ---- scene / render settings (as saved in the file)
scene.frame_start = 1; scene.frame_end = 250; scene.frame_set(1)
scene.render.engine = 'BLENDER_EEVEE_NEXT'
scene.cycles.use_denoising = False
scene.cycles.samples = 128
scene.cycles.sampling_pattern = 'TABULATED_SOBOL'
scene.cycles.use_adaptive_sampling = False
scene.cycles.use_light_tree = False
scene.view_settings.view_transform = 'Filmic'
bpy.context.view_layer.update()

# ---- added for rendering (the .blend has no active camera and no usable light): camera, sun
cam_auto = bpy.data.cameras.new('AutoCamera')
cam_auto.lens = 50.0
cam_auto.sensor_width = 36.0
cam_auto.clip_end = 1000.0
ob_auto_camera = bpy.data.objects.new('AutoCamera', cam_auto)
scene.collection.objects.link(ob_auto_camera)
ob_auto_camera.location = (3.20507, -3.84609, 2.56406)
ob_auto_camera.rotation_euler = (1.09748, -7.21219e-08, 0.694738)
scene.camera = ob_auto_camera
light_auto_sun = bpy.data.lights.new('AutoSun', 'SUN')
light_auto_sun.energy = 3.0
light_auto_sun.angle = 0.0523599
ob_auto_sun = bpy.data.objects.new('AutoSun', light_auto_sun)
scene.collection.objects.link(ob_auto_sun)
ob_auto_sun.rotation_euler = (0.872665, 0.174533, 0.523599)
bpy.context.view_layer.update()
